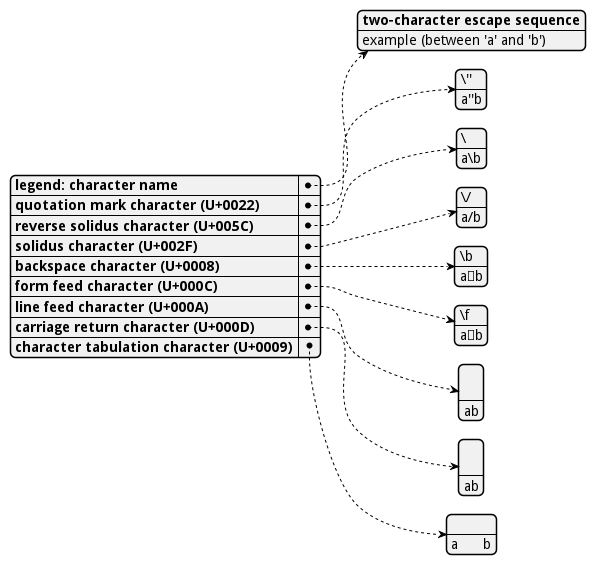

The diagram above was rendered by PlantUML. Its source (embedded in the PNG):
@startjson
{
"**legend**: character name":              ["**two-character escape sequence**", "example (between 'a' and 'b')"],
"quotation mark character (U+0022)":       ["\\\"", "a\"b"],
"reverse solidus character (U+005C)":      ["\\\\", "a\\b"],
"solidus character (U+002F)":              ["\\\/", "a\/b"],
"backspace character (U+0008)":            ["\\b", "a\bb"],
"form feed character (U+000C)":            ["\\f", "a\fb"],
"line feed character (U+000A)":            ["\\n", "a\nb"],
"carriage return character (U+000D)":      ["\\r", "a\rb"],
"character tabulation character (U+0009)": ["\\t", "a\tb"]
}
@endjson